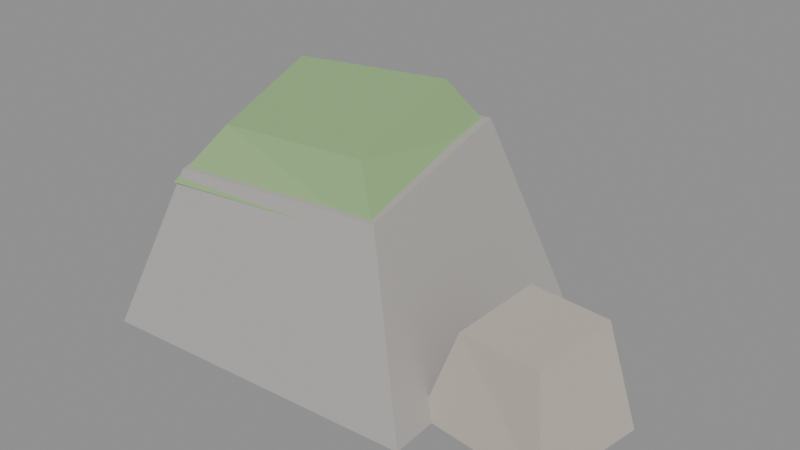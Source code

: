 # Source: mossy_stone.blend  (saved by Blender 5.2.45; exported with 4.5.12 LTS)
import bpy
from mathutils import Matrix  # noqa: F401  (used for matrix-valued properties, if any)

bpy.ops.wm.read_factory_settings(use_empty=True)
scene = bpy.context.scene
scene.name = 'Scene'

# ---- materials (node trees are filled in below, after node groups)
mat_rockd = bpy.data.materials.new('RockD')
mat_rockd.diffuse_color = (0.42, 0.4, 0.38, 1.0)
mat_moss = bpy.data.materials.new('Moss')
mat_moss.diffuse_color = (0.28, 0.44, 0.2, 1.0)
mat_rockb = bpy.data.materials.new('RockB')
mat_rockb.diffuse_color = (0.5, 0.45, 0.39, 1.0)

# ---- material node trees
mat_rockd.use_nodes = True; mat_rockd.node_tree.nodes.clear()
_N = mat_rockd.node_tree.nodes; _L = mat_rockd.node_tree.links
n0 = _N.new('ShaderNodeOutputMaterial'); n0.name = 'Material Output'; n0.location = (0, 0)
n1 = _N.new('ShaderNodeBsdfPrincipled'); n1.name = 'Principled BSDF'; n1.location = (0, 0)
n1.inputs[2].default_value = 1.0
n1.inputs[10].default_value = 0.005
n2 = _N.new('ShaderNodeVertexColor'); n2.name = 'Color Attribute'; n2.location = (0, 0)
n2.layer_name = 'Col'
n3 = _N.new('ShaderNodeMix'); n3.name = 'Mix'; n3.location = (0, 0)
n3.data_type = 'RGBA'
n3.blend_type = 'MULTIPLY'
n3.inputs[0].default_value = 1.0
n3.inputs[6].default_value = (0.42, 0.4, 0.38, 1.0)
_L.new(n1.outputs[0], n0.inputs[0])
_L.new(n2.outputs[0], n3.inputs[7])
_L.new(n3.outputs[2], n1.inputs[0])
n0.is_active_output = True
mat_moss.use_nodes = True; mat_moss.node_tree.nodes.clear()
_N = mat_moss.node_tree.nodes; _L = mat_moss.node_tree.links
n0 = _N.new('ShaderNodeOutputMaterial'); n0.name = 'Material Output'; n0.location = (0, 0)
n1 = _N.new('ShaderNodeBsdfPrincipled'); n1.name = 'Principled BSDF'; n1.location = (0, 0)
n1.inputs[2].default_value = 1.0
n1.inputs[10].default_value = 0.005
n2 = _N.new('ShaderNodeVertexColor'); n2.name = 'Color Attribute'; n2.location = (0, 0)
n2.layer_name = 'Col'
n3 = _N.new('ShaderNodeMix'); n3.name = 'Mix'; n3.location = (0, 0)
n3.data_type = 'RGBA'
n3.blend_type = 'MULTIPLY'
n3.inputs[0].default_value = 1.0
n3.inputs[6].default_value = (0.28, 0.44, 0.2, 1.0)
_L.new(n1.outputs[0], n0.inputs[0])
_L.new(n2.outputs[0], n3.inputs[7])
_L.new(n3.outputs[2], n1.inputs[0])
n0.is_active_output = True
mat_rockb.use_nodes = True; mat_rockb.node_tree.nodes.clear()
_N = mat_rockb.node_tree.nodes; _L = mat_rockb.node_tree.links
n0 = _N.new('ShaderNodeOutputMaterial'); n0.name = 'Material Output'; n0.location = (0, 0)
n1 = _N.new('ShaderNodeBsdfPrincipled'); n1.name = 'Principled BSDF'; n1.location = (0, 0)
n1.inputs[2].default_value = 1.0
n1.inputs[10].default_value = 0.005
n2 = _N.new('ShaderNodeVertexColor'); n2.name = 'Color Attribute'; n2.location = (0, 0)
n2.layer_name = 'Col'
n3 = _N.new('ShaderNodeMix'); n3.name = 'Mix'; n3.location = (0, 0)
n3.data_type = 'RGBA'
n3.blend_type = 'MULTIPLY'
n3.inputs[0].default_value = 1.0
n3.inputs[6].default_value = (0.5, 0.45, 0.39, 1.0)
_L.new(n1.outputs[0], n0.inputs[0])
_L.new(n2.outputs[0], n3.inputs[7])
_L.new(n3.outputs[2], n1.inputs[0])
n0.is_active_output = True

# ---- meshes
me_body_rockd = bpy.data.meshes.new('Body_RockD')
me_body_rockd.from_pydata([(-0.5, 0.4, 0.0), (0.5, 0.45, 0.0), (0.55, -0.4, 0.0), (-0.45, -0.45, 0.0), (-0.38, 0.25, 0.55), (0.3, 0.3, 0.6), (0.35, -0.25, 0.5), (-0.3, -0.3, 0.48)], [], [(0, 1, 2, 3), (4, 7, 6, 5), (0, 4, 5, 1), (1, 5, 6, 2), (2, 6, 7, 3), (3, 7, 4, 0)])
_uv = me_body_rockd.uv_layers.new(name='UVMap')
_uv.uv.foreach_set('vector', [0.5, 0.4, -0.5, 0.45, -0.55, -0.4, 0.45, -0.45, -0.38, 0.25, -0.3, -0.3, 0.35, -0.25, 0.3, 0.3, -0.5, 0.0, -0.38, 0.55, 0.3, 0.6, 0.5, 0.0, -0.45, 0.0, -0.3, 0.6, 0.25, 0.5, 0.4, 0.0, -0.55, 0.0, -0.35, 0.5, 0.3, 0.48, 0.45, 0.0, -0.45, 0.0, -0.3, 0.48, 0.25, 0.55, 0.4, 0.0])
_ca = me_body_rockd.color_attributes.new('Col', 'BYTE_COLOR', 'CORNER')
_ca.data.foreach_set('color', [1.0, 1.0, 1.0, 1.0, 1.0, 1.0, 1.0, 1.0, 1.0, 1.0, 1.0, 1.0, 1.0, 1.0, 1.0, 1.0, 1.0, 1.0, 1.0, 1.0, 1.0, 1.0, 1.0, 1.0, 1.0, 1.0, 1.0, 1.0, 1.0, 1.0, 1.0, 1.0, 1.0, 1.0, 1.0, 1.0, 1.0, 1.0, 1.0, 1.0, 1.0, 1.0, 1.0, 1.0, 1.0, 1.0, 1.0, 1.0, 1.0, 1.0, 1.0, 1.0, 1.0, 1.0, 1.0, 1.0, 1.0, 1.0, 1.0, 1.0, 1.0, 1.0, 1.0, 1.0, 1.0, 1.0, 1.0, 1.0, 1.0, 1.0, 1.0, 1.0, 1.0, 1.0, 1.0, 1.0, 1.0, 1.0, 1.0, 1.0, 1.0, 1.0, 1.0, 1.0, 1.0, 1.0, 1.0, 1.0, 1.0, 1.0, 1.0, 1.0, 1.0, 1.0, 1.0, 1.0])
me_body_rockd.materials.append(mat_rockd)
me_body_rockd.update()
me_body_moss = bpy.data.meshes.new('Body_Moss')
me_body_moss.from_pydata([(-0.4, 0.27, 0.5), (0.3, 0.32, 0.55), (0.36, -0.26, 0.46), (-0.32, -0.32, 0.44), (-0.3, 0.18, 0.68), (0.22, 0.2, 0.72), (0.25, -0.18, 0.62), (-0.22, -0.2, 0.6)], [], [(0, 1, 2, 3), (4, 7, 6, 5), (0, 4, 5, 1), (1, 5, 6, 2), (2, 6, 7, 3), (3, 7, 4, 0)])
_uv = me_body_moss.uv_layers.new(name='UVMap')
_uv.uv.foreach_set('vector', [0.4, 0.27, -0.3, 0.32, -0.36, -0.26, 0.32, -0.32, -0.3, 0.18, -0.22, -0.2, 0.25, -0.18, 0.22, 0.2, -0.4, 0.5, -0.3, 0.68, 0.22, 0.72, 0.3, 0.55, -0.32, 0.55, -0.2, 0.72, 0.18, 0.62, 0.26, 0.46, -0.36, 0.46, -0.25, 0.62, 0.22, 0.6, 0.32, 0.44, -0.32, 0.44, -0.2, 0.6, 0.18, 0.68, 0.27, 0.5])
_ca = me_body_moss.color_attributes.new('Col', 'BYTE_COLOR', 'CORNER')
_ca.data.foreach_set('color', [1.0, 1.0, 1.0, 1.0, 1.0, 1.0, 1.0, 1.0, 1.0, 1.0, 1.0, 1.0, 1.0, 1.0, 1.0, 1.0, 1.0, 1.0, 1.0, 1.0, 1.0, 1.0, 1.0, 1.0, 1.0, 1.0, 1.0, 1.0, 1.0, 1.0, 1.0, 1.0, 1.0, 1.0, 1.0, 1.0, 1.0, 1.0, 1.0, 1.0, 1.0, 1.0, 1.0, 1.0, 1.0, 1.0, 1.0, 1.0, 1.0, 1.0, 1.0, 1.0, 1.0, 1.0, 1.0, 1.0, 1.0, 1.0, 1.0, 1.0, 1.0, 1.0, 1.0, 1.0, 1.0, 1.0, 1.0, 1.0, 1.0, 1.0, 1.0, 1.0, 1.0, 1.0, 1.0, 1.0, 1.0, 1.0, 1.0, 1.0, 1.0, 1.0, 1.0, 1.0, 1.0, 1.0, 1.0, 1.0, 1.0, 1.0, 1.0, 1.0, 1.0, 1.0, 1.0, 1.0])
me_body_moss.materials.append(mat_moss)
me_body_moss.update()
me_body_rockb = bpy.data.meshes.new('Body_RockB')
me_body_rockb.from_pydata([(0.55, 0.1, 0.0), (0.95, 0.05, 0.0), (0.9, -0.3, 0.0), (0.5, -0.25, 0.0), (0.62, 0.05, 0.3), (0.88, 0.0, 0.32), (0.84, -0.24, 0.28), (0.58, -0.2, 0.26)], [], [(0, 1, 2, 3), (4, 7, 6, 5), (0, 4, 5, 1), (1, 5, 6, 2), (2, 6, 7, 3), (3, 7, 4, 0)])
_uv = me_body_rockb.uv_layers.new(name='UVMap')
_uv.uv.foreach_set('vector', [-0.55, 0.1, -0.95, 0.05, -0.9, -0.3, -0.5, -0.25, 0.62, 0.05, 0.58, -0.2, 0.84, -0.24, 0.88, 0.0, 0.55, 0.0, 0.62, 0.3, 0.88, 0.32, 0.95, 0.0, -0.05, 0.0, 0.0, 0.32, 0.24, 0.28, 0.3, 0.0, -0.9, 0.0, -0.84, 0.28, -0.58, 0.26, -0.5, 0.0, -0.25, 0.0, -0.2, 0.26, 0.05, 0.3, 0.1, 0.0])
_ca = me_body_rockb.color_attributes.new('Col', 'BYTE_COLOR', 'CORNER')
_ca.data.foreach_set('color', [1.0, 1.0, 1.0, 1.0, 1.0, 1.0, 1.0, 1.0, 1.0, 1.0, 1.0, 1.0, 1.0, 1.0, 1.0, 1.0, 1.0, 1.0, 1.0, 1.0, 1.0, 1.0, 1.0, 1.0, 1.0, 1.0, 1.0, 1.0, 1.0, 1.0, 1.0, 1.0, 1.0, 1.0, 1.0, 1.0, 1.0, 1.0, 1.0, 1.0, 1.0, 1.0, 1.0, 1.0, 1.0, 1.0, 1.0, 1.0, 1.0, 1.0, 1.0, 1.0, 1.0, 1.0, 1.0, 1.0, 1.0, 1.0, 1.0, 1.0, 1.0, 1.0, 1.0, 1.0, 1.0, 1.0, 1.0, 1.0, 1.0, 1.0, 1.0, 1.0, 1.0, 1.0, 1.0, 1.0, 1.0, 1.0, 1.0, 1.0, 1.0, 1.0, 1.0, 1.0, 1.0, 1.0, 1.0, 1.0, 1.0, 1.0, 1.0, 1.0, 1.0, 1.0, 1.0, 1.0])
me_body_rockb.materials.append(mat_rockb)
me_body_rockb.update()

# ---- objects
ob_qd_mossy_stone = bpy.data.objects.new('QD_mossy_stone', None)
ob_body = bpy.data.objects.new('Body', None)
ob_body_rockd = bpy.data.objects.new('Body_RockD', me_body_rockd)
ob_body_moss = bpy.data.objects.new('Body_Moss', me_body_moss)
ob_body_rockb = bpy.data.objects.new('Body_RockB', me_body_rockb)

# ---- transforms, parenting, visibility, modifiers, constraints
ob_qd_mossy_stone.location = (0.0, 0.0, 0.0)
ob_qd_mossy_stone.empty_display_size = 0.2
ob_body.parent = ob_qd_mossy_stone
ob_body.location = (0.0, 0.0, 0.0)
ob_body.empty_display_size = 0.05
ob_body_rockd.parent = ob_body
ob_body_rockd.location = (0.0, 0.0, 0.0)
ob_body_moss.parent = ob_body
ob_body_moss.location = (0.0, 0.0, 0.0)
ob_body_rockb.parent = ob_body
ob_body_rockb.location = (0.0, 0.0, 0.0)

# ---- collection membership
scene.collection.objects.link(ob_qd_mossy_stone)
scene.collection.objects.link(ob_body)
scene.collection.objects.link(ob_body_rockd)
scene.collection.objects.link(ob_body_moss)
scene.collection.objects.link(ob_body_rockb)

# ---- scene / render settings (as saved in the file)
scene.frame_start = 1; scene.frame_end = 250; scene.frame_set(1)
scene.render.engine = 'BLENDER_EEVEE_NEXT'
scene.render.fps = 30
scene.render.bake_bias = 0.0
scene.render.bake_samples = 0
scene.render.compositor_device = 'GPU'
scene.eevee.use_volume_custom_range = False
scene.eevee.fast_gi_thickness_near = 0.1
scene.eevee.fast_gi_thickness_far = 0.0
scene.eevee.ray_tracing_options.screen_trace_thickness = 0.1
bpy.context.view_layer.update()

# ---- added for rendering (the .blend has no active camera and no usable light): camera, sun + grey world if the file has none
cam_auto = bpy.data.cameras.new('AutoCamera')
cam_auto.lens = 50.0
cam_auto.sensor_width = 36.0
cam_auto.clip_end = 1000.0
ob_auto_camera = bpy.data.objects.new('AutoCamera', cam_auto)
scene.collection.objects.link(ob_auto_camera)
ob_auto_camera.location = (1.93876, -2.05652, 1.73101)
ob_auto_camera.rotation_euler = (1.09748, -7.21219e-08, 0.694738)
scene.camera = ob_auto_camera
light_auto_sun = bpy.data.lights.new('AutoSun', 'SUN')
light_auto_sun.energy = 3.0
light_auto_sun.angle = 0.0523599
ob_auto_sun = bpy.data.objects.new('AutoSun', light_auto_sun)
scene.collection.objects.link(ob_auto_sun)
ob_auto_sun.rotation_euler = (0.872665, 0.174533, 0.523599)
if scene.world is None:
    world_auto = bpy.data.worlds.new('AutoWorld')
    world_auto.color = (0.3, 0.3, 0.3)
    scene.world = world_auto
bpy.context.view_layer.update()
